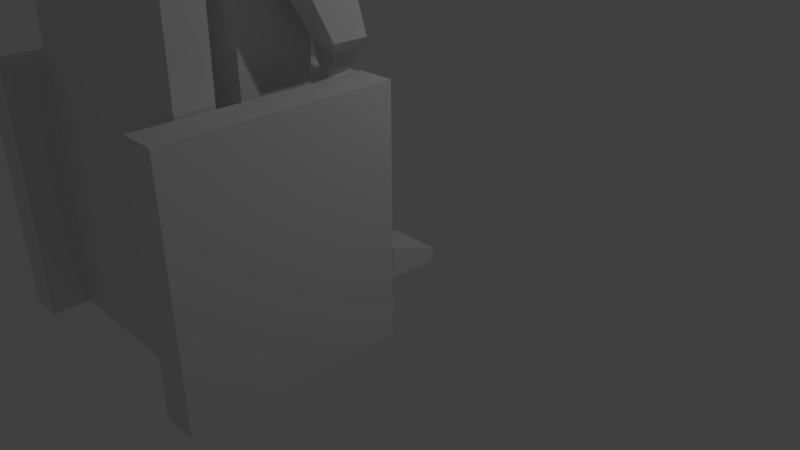 # Source: Statue.blend  (saved by Blender 2.78.0; exported with 4.5.12 LTS)
import bpy
from mathutils import Matrix  # noqa: F401  (used for matrix-valued properties, if any)

bpy.ops.wm.read_factory_settings(use_empty=True)
scene = bpy.context.scene
scene.name = 'Scene'

# ---- collections
col_collection_1 = bpy.data.collections.new('Collection 1'); scene.collection.children.link(col_collection_1)

# ---- materials (node trees are filled in below, after node groups)
mat_material = bpy.data.materials.new('Material')
mat_material.alpha_threshold = 0.0
mat_material.use_transparent_shadow = False
mat_material.roughness = 0.5
mat_material.line_color = (0.0, 0.0, 0.0, 1.0)

# ---- material node trees

# ---- world
world_world = bpy.data.worlds.new('World'); scene.world = world_world
world_world.color = (0.05088, 0.05088, 0.05088)
world_world.use_sun_shadow = False
world_world.sun_shadow_jitter_overblur = 0.0
world_world.cycles.sampling_method = 'MANUAL'

# ---- cameras
cam_camera = bpy.data.cameras.new('Camera')
cam_camera.clip_end = 100.0
cam_camera.lens = 35.0
cam_camera.sensor_width = 32.0
cam_camera.sensor_height = 18.0
cam_camera.ortho_scale = 7.314
cam_camera.dof.focus_distance = 0.0
cam_camera.dof.aperture_fstop = 128.0

# ---- lights
light_lamp = bpy.data.lights.new('Lamp', 'POINT')
light_lamp.transmission_factor = 0.0
light_lamp.cutoff_distance = 30.0
light_lamp.energy = 100.0
light_lamp.shadow_buffer_clip_start = 1.001
light_lamp.shadow_soft_size = 0.1
light_lamp.shadow_maximum_resolution = 0.006
light_lamp.use_absolute_resolution = True

# ---- meshes
me_cube_034 = bpy.data.meshes.new('Cube.034')
me_cube_034.from_pydata([(-1.354, -0.2935, -0.8611), (-1.325, -0.2768, 2.068), (-1.354, 0.1245, -0.8611), (-1.325, 0.1412, 2.068), (1.216, -0.2935, -0.8611), (1.245, -0.2768, 2.068), (1.216, 0.1245, -0.8611), (1.245, 0.1412, 2.068), (-1.364, -3.291, -0.8681), (-1.335, -3.274, 2.061), (-1.364, -2.873, -0.8681), (-1.335, -2.856, 2.061), (1.206, -3.291, -0.8681), (1.234, -3.274, 2.061), (1.206, -2.873, -0.8681), (1.234, -2.856, 2.061), (0.7639, -2.875, -0.8569), (0.7218, -2.9, 8.27), (0.3459, -2.873, -0.8589), (0.3038, -2.898, 8.268), (0.7743, -0.3054, -0.85), (0.7322, -0.33, 8.277), (0.3564, -0.3037, -0.8519), (0.3143, -0.3283, 8.275), (0.7624, -2.872, -0.8583), (0.753, -2.877, 1.192), (-1.364, -2.863, -0.8681), (-1.373, -2.869, 1.182), (0.7728, -0.3022, -0.8513), (0.7634, -0.3077, 1.198), (-1.354, -0.2935, -0.8611), (-1.363, -0.299, 1.189)], [], [(0, 1, 3, 2), (2, 3, 7, 6), (6, 7, 5, 4), (4, 5, 1, 0), (2, 6, 4, 0), (7, 3, 1, 5), (8, 9, 11, 10), (10, 11, 15, 14), (14, 15, 13, 12), (12, 13, 9, 8), (10, 14, 12, 8), (15, 11, 9, 13), (16, 17, 19, 18), (18, 19, 23, 22), (22, 23, 21, 20), (20, 21, 17, 16), (18, 22, 20, 16), (23, 19, 17, 21), (24, 25, 27, 26), (26, 27, 31, 30), (30, 31, 29, 28), (28, 29, 25, 24), (26, 30, 28, 24), (31, 27, 25, 29)])
me_cube_034.use_remesh_preserve_volume = False
me_cube_034.use_remesh_preserve_attributes = False
me_cube_034.use_mirror_vertex_groups = False
me_cube_034.update()
me_cube_026 = bpy.data.meshes.new('Cube.026')
me_cube_026.from_pydata([(-3.296, -1.028, 5.542), (-3.296, -1.028, 7.307), (-3.296, 2.231, 5.542), (-3.296, 2.231, 7.307), (-1.358, -1.028, 5.542), (-1.358, -1.028, 7.307), (-1.358, 2.231, 5.542), (-1.358, 2.231, 7.307), (-3.29, -1.02, 2.201), (-3.29, -1.02, 5.537), (-3.29, 0.9802, 2.201), (-3.29, 0.9802, 5.537), (-1.353, -1.02, 2.201), (-1.353, -1.02, 5.537), (-1.353, 0.9802, 2.201), (-1.353, 0.9802, 5.537), (-3.877, -1.015, 1.26), (-3.877, -1.015, 3.26), (-3.877, 0.985, 1.26), (-3.877, 0.985, 3.26), (-1.353, -1.015, 1.26), (-1.353, -1.015, 3.26), (-1.353, 0.985, 1.26), (-1.353, 0.985, 3.26), (-5.729, -1.01, -0.05644), (-5.729, -1.01, 3.28), (-5.729, 0.9899, -0.05644), (-5.729, 0.9899, 3.28), (-3.791, -1.01, -0.05644), (-3.791, -1.01, 3.28), (-3.791, 0.9899, -0.05644), (-3.791, 0.9899, 3.28), (-5.749, -1.0, -1.0), (-5.749, -1.0, 1.0), (-5.749, 1.0, -1.0), (-5.749, 1.0, 1.0), (1.0, -1.0, -1.0), (1.0, -1.0, 1.0), (1.0, 1.0, -1.0), (1.0, 1.0, 1.0)], [], [(0, 1, 3, 2), (2, 3, 7, 6), (6, 7, 5, 4), (4, 5, 1, 0), (2, 6, 4, 0), (7, 3, 1, 5), (8, 9, 11, 10), (10, 11, 15, 14), (14, 15, 13, 12), (12, 13, 9, 8), (10, 14, 12, 8), (15, 11, 9, 13), (16, 17, 19, 18), (18, 19, 23, 22), (22, 23, 21, 20), (20, 21, 17, 16), (18, 22, 20, 16), (23, 19, 17, 21), (24, 25, 27, 26), (26, 27, 31, 30), (30, 31, 29, 28), (28, 29, 25, 24), (26, 30, 28, 24), (31, 27, 25, 29), (32, 33, 35, 34), (34, 35, 39, 38), (38, 39, 37, 36), (36, 37, 33, 32), (34, 38, 36, 32), (39, 35, 33, 37)])
me_cube_026.use_remesh_preserve_volume = False
me_cube_026.use_remesh_preserve_attributes = False
me_cube_026.use_mirror_vertex_groups = False
me_cube_026.update()
me_cube_022 = bpy.data.meshes.new('Cube.022')
me_cube_022.from_pydata([(-6.07, -6.428, -3.696), (-6.528, -6.428, 17.84), (-6.07, -4.662, -3.696), (-6.528, -4.662, 17.84), (-16.83, -6.428, -3.733), (-16.83, -4.662, -3.733), (-16.83, -6.428, -3.733), (-6.528, -6.428, 17.84), (-16.14, -6.428, 0.4752), (-15.19, -6.428, 4.522), (-14.01, -6.428, 8.252), (-12.65, -6.428, 11.52), (-11.17, -6.428, 14.2), (-9.613, -6.428, 16.2), (-8.046, -6.428, 17.42), (-6.528, -4.662, 17.84), (-16.83, -4.662, -3.733), (-8.046, -4.662, 17.42), (-9.613, -4.662, 16.2), (-11.17, -4.662, 14.2), (-12.65, -4.662, 11.52), (-14.01, -4.662, 8.252), (-15.19, -4.662, 4.522), (-16.14, -4.662, 0.4752), (-6.486, -4.662, 15.88), (-6.444, -4.662, 13.92), (-6.403, -4.662, 11.97), (-6.361, -4.662, 10.01), (-6.32, -4.662, 8.051), (-6.278, -4.662, 6.093), (-6.237, -4.662, 4.135), (-6.195, -4.662, 2.178), (-6.154, -4.662, 0.2199), (-6.112, -4.662, -1.738), (-15.85, -4.662, -3.73), (-14.87, -4.662, -3.727), (-13.89, -4.662, -3.723), (-12.92, -4.662, -3.72), (-11.94, -4.662, -3.716), (-10.96, -4.662, -3.713), (-9.983, -4.662, -3.709), (-9.005, -4.662, -3.706), (-8.026, -4.662, -3.702), (-7.048, -4.662, -3.699), (-7.908, -4.662, 17.46), (-7.77, -4.662, 17.5), (-7.632, -4.662, 17.54), (-7.494, -4.662, 17.58), (-7.356, -4.662, 17.61), (-7.218, -4.662, 17.65), (-7.08, -4.662, 17.69), (-6.942, -4.662, 17.73), (-6.804, -4.662, 17.76), (-6.666, -4.662, 17.8), (-9.471, -4.662, 16.31), (-9.328, -4.662, 16.42), (-9.186, -4.662, 16.53), (-9.043, -4.662, 16.64), (-8.901, -4.662, 16.76), (-8.758, -4.662, 16.87), (-8.616, -4.662, 16.98), (-8.473, -4.662, 17.09), (-8.331, -4.662, 17.2), (-8.188, -4.662, 17.31), (-11.03, -4.662, 14.38), (-10.89, -4.662, 14.57), (-10.74, -4.662, 14.75), (-10.6, -4.662, 14.93), (-10.46, -4.662, 15.11), (-10.32, -4.662, 15.29), (-10.18, -4.662, 15.47), (-10.04, -4.662, 15.65), (-9.896, -4.662, 15.83), (-9.755, -4.662, 16.02), (-12.52, -4.662, 11.76), (-12.38, -4.662, 12.01), (-12.25, -4.662, 12.25), (-12.11, -4.662, 12.5), (-11.98, -4.662, 12.74), (-11.84, -4.662, 12.98), (-11.71, -4.662, 13.23), (-11.57, -4.662, 13.47), (-11.44, -4.662, 13.72), (-11.3, -4.662, 13.96), (-13.89, -4.662, 8.549), (-13.76, -4.662, 8.846), (-13.64, -4.662, 9.143), (-13.52, -4.662, 9.441), (-13.39, -4.662, 9.738), (-13.27, -4.662, 10.03), (-13.15, -4.662, 10.33), (-13.02, -4.662, 10.63), (-12.9, -4.662, 10.93), (-12.78, -4.662, 11.22), (-15.08, -4.662, 4.861), (-14.97, -4.662, 5.2), (-14.87, -4.662, 5.539), (-14.76, -4.662, 5.878), (-14.65, -4.662, 6.217), (-14.55, -4.662, 6.556), (-14.44, -4.662, 6.896), (-14.33, -4.662, 7.235), (-14.23, -4.662, 7.574), (-14.12, -4.662, 7.913), (-16.05, -4.662, 0.8431), (-15.97, -4.662, 1.211), (-15.88, -4.662, 1.579), (-15.79, -4.662, 1.947), (-15.71, -4.662, 2.315), (-15.62, -4.662, 2.683), (-15.53, -4.662, 3.051), (-15.45, -4.662, 3.418), (-15.36, -4.662, 3.786), (-15.27, -4.662, 4.154), (-16.77, -4.662, -3.351), (-16.7, -4.662, -2.968), (-16.64, -4.662, -2.586), (-16.58, -4.662, -2.203), (-16.52, -4.662, -1.82), (-16.45, -4.662, -1.438), (-16.39, -4.662, -1.055), (-16.33, -4.662, -0.6726), (-16.26, -4.662, -0.29), (-16.2, -4.662, 0.09262), (-6.528, -4.662, 17.84), (-6.528, -4.662, 17.84), (-6.528, -4.662, 17.84), (-6.528, -4.662, 17.84), (-6.528, -4.662, 17.84), (-6.528, -4.662, 17.84), (-6.528, -4.662, 17.84), (-6.528, -4.662, 17.84), (-6.528, -4.662, 17.84), (-6.528, -4.662, 17.84), (-16.83, -4.662, -3.733), (-16.83, -4.662, -3.733), (-16.83, -4.662, -3.733), (-16.83, -4.662, -3.733), (-16.83, -4.662, -3.733), (-16.83, -4.662, -3.733), (-16.83, -4.662, -3.733), (-16.83, -4.662, -3.733), (-16.83, -4.662, -3.733), (-16.83, -4.662, -3.733), (5.798, -7.074, -3.319), (6.255, -7.074, 18.22), (5.798, -5.309, -3.319), (6.255, -5.309, 18.22), (16.56, -7.074, -3.357), (16.56, -5.309, -3.357), (16.56, -7.074, -3.357), (6.255, -7.074, 18.22), (15.87, -7.074, 0.8514), (14.92, -7.074, 4.898), (13.74, -7.074, 8.628), (12.38, -7.074, 11.9), (10.9, -7.074, 14.58), (9.341, -7.074, 16.57), (7.773, -7.074, 17.8), (6.255, -5.309, 18.22), (16.56, -5.309, -3.357), (7.773, -5.309, 17.8), (9.341, -5.309, 16.57), (10.9, -5.309, 14.58), (12.38, -5.309, 11.9), (13.74, -5.309, 8.628), (14.92, -5.309, 4.898), (15.87, -5.309, 0.8514), (6.213, -5.309, 16.26), (6.172, -5.309, 14.3), (6.13, -5.309, 12.34), (6.089, -5.309, 10.38), (6.047, -5.309, 8.427), (6.006, -5.309, 6.469), (5.964, -5.309, 4.512), (5.923, -5.309, 2.554), (5.881, -5.309, 0.5961), (5.839, -5.309, -1.362), (15.58, -5.309, -3.354), (14.6, -5.309, -3.35), (13.62, -5.309, -3.347), (12.64, -5.309, -3.343), (11.67, -5.309, -3.34), (10.69, -5.309, -3.337), (9.71, -5.309, -3.333), (8.732, -5.309, -3.33), (7.754, -5.309, -3.326), (6.776, -5.309, -3.323), (7.635, -5.309, 17.84), (7.497, -5.309, 17.88), (7.359, -5.309, 17.91), (7.221, -5.309, 17.95), (7.083, -5.309, 17.99), (6.945, -5.309, 18.03), (6.807, -5.309, 18.06), (6.669, -5.309, 18.1), (6.531, -5.309, 18.14), (6.393, -5.309, 18.18), (9.198, -5.309, 16.69), (9.056, -5.309, 16.8), (8.913, -5.309, 16.91), (8.771, -5.309, 17.02), (8.628, -5.309, 17.13), (8.486, -5.309, 17.24), (8.343, -5.309, 17.35), (8.201, -5.309, 17.47), (8.058, -5.309, 17.58), (7.916, -5.309, 17.69), (10.76, -5.309, 14.76), (10.61, -5.309, 14.94), (10.47, -5.309, 15.12), (10.33, -5.309, 15.3), (10.19, -5.309, 15.49), (10.05, -5.309, 15.67), (9.906, -5.309, 15.85), (9.765, -5.309, 16.03), (9.623, -5.309, 16.21), (9.482, -5.309, 16.39), (12.25, -5.309, 12.14), (12.11, -5.309, 12.38), (11.98, -5.309, 12.63), (11.84, -5.309, 12.87), (11.71, -5.309, 13.12), (11.57, -5.309, 13.36), (11.44, -5.309, 13.6), (11.3, -5.309, 13.85), (11.17, -5.309, 14.09), (11.03, -5.309, 14.34), (13.62, -5.309, 8.925), (13.49, -5.309, 9.222), (13.37, -5.309, 9.52), (13.25, -5.309, 9.817), (13.12, -5.309, 10.11), (13.0, -5.309, 10.41), (12.88, -5.309, 10.71), (12.75, -5.309, 11.01), (12.63, -5.309, 11.3), (12.5, -5.309, 11.6), (14.81, -5.309, 5.237), (14.7, -5.309, 5.576), (14.59, -5.309, 5.916), (14.49, -5.309, 6.255), (14.38, -5.309, 6.594), (14.27, -5.309, 6.933), (14.17, -5.309, 7.272), (14.06, -5.309, 7.611), (13.95, -5.309, 7.95), (13.85, -5.309, 8.289), (15.78, -5.309, 1.219), (15.69, -5.309, 1.587), (15.61, -5.309, 1.955), (15.52, -5.309, 2.323), (15.43, -5.309, 2.691), (15.35, -5.309, 3.059), (15.26, -5.309, 3.427), (15.17, -5.309, 3.795), (15.09, -5.309, 4.163), (15.0, -5.309, 4.53), (16.49, -5.309, -2.975), (16.43, -5.309, -2.592), (16.37, -5.309, -2.209), (16.31, -5.309, -1.827), (16.24, -5.309, -1.444), (16.18, -5.309, -1.062), (16.12, -5.309, -0.679), (16.05, -5.309, -0.2964), (15.99, -5.309, 0.08622), (15.93, -5.309, 0.4688), (6.255, -5.309, 18.22), (6.255, -5.309, 18.22), (6.255, -5.309, 18.22), (6.255, -5.309, 18.22), (6.255, -5.309, 18.22), (6.255, -5.309, 18.22), (6.255, -5.309, 18.22), (6.255, -5.309, 18.22), (6.255, -5.309, 18.22), (6.255, -5.309, 18.22), (16.56, -5.309, -3.357), (16.56, -5.309, -3.357), (16.56, -5.309, -3.357), (16.56, -5.309, -3.357), (16.56, -5.309, -3.357), (16.56, -5.309, -3.357), (16.56, -5.309, -3.357), (16.56, -5.309, -3.357), (16.56, -5.309, -3.357), (16.56, -5.309, -3.357), (-6.653, -10.25, 11.63), (-8.343, -12.12, 28.34), (-6.653, -1.443, 11.63), (-8.343, -1.443, 28.34), (6.309, -10.25, 11.63), (8.369, -12.12, 28.34), (6.309, -1.443, 11.63), (8.369, -1.443, 28.34), (-0.6076, 0.1773, -4.411), (-1.0, -1.0, 1.0), (-0.6076, 0.6993, -4.411), (-1.0, -0.3121, 1.0), (0.5221, 0.1773, -4.411), (1.0, -1.0, 1.0), (0.5221, 0.6993, -4.411), (1.0, -0.3121, 1.0), (-1.029, -2.47, 0.9991), (-1.029, -2.47, 3.03), (-1.029, -0.3128, 0.9991), (-1.029, 0.1496, 3.03), (1.002, -2.47, 0.9991), (1.002, -2.47, 3.03), (1.002, -0.3128, 0.9991), (1.002, 0.1496, 3.03)], [], [(0, 1, 3, 24, 25, 26, 27, 28, 29, 30, 31, 32, 33, 2), (4, 6, 8, 9, 10, 11, 12, 13, 14, 7, 1, 0), (2, 33, 32, 31, 30, 29, 28, 27, 26, 25, 24, 3, 133, 132, 131, 130, 129, 128, 127, 126, 125, 124, 15, 53, 52, 51, 50, 49, 48, 47, 46, 45, 44, 17, 63, 62, 61, 60, 59, 58, 57, 56, 55, 54, 18, 73, 72, 71, 70, 69, 68, 67, 66, 65, 64, 19, 83, 82, 81, 80, 79, 78, 77, 76, 75, 74, 20, 93, 92, 91, 90, 89, 88, 87, 86, 85, 84, 21, 103, 102, 101, 100, 99, 98, 97, 96, 95, 94, 22, 113, 112, 111, 110, 109, 108, 107, 106, 105, 104, 23, 123, 122, 121, 120, 119, 118, 117, 116, 115, 114, 16, 143, 142, 141, 140, 139, 138, 137, 136, 135, 134, 5, 34, 35, 36, 37, 38, 39, 40, 41, 42, 43), (2, 43, 42, 41, 40, 39, 38, 37, 36, 35, 34, 5, 4, 0), (5, 134, 135, 136, 137, 138, 139, 140, 141, 142, 143, 16, 6, 4), (15, 7, 14, 17, 44, 45, 46, 47, 48, 49, 50, 51, 52, 53), (17, 14, 13, 18, 54, 55, 56, 57, 58, 59, 60, 61, 62, 63), (18, 13, 12, 19, 64, 65, 66, 67, 68, 69, 70, 71, 72, 73), (19, 12, 11, 20, 74, 75, 76, 77, 78, 79, 80, 81, 82, 83), (20, 11, 10, 21, 84, 85, 86, 87, 88, 89, 90, 91, 92, 93), (21, 10, 9, 22, 94, 95, 96, 97, 98, 99, 100, 101, 102, 103), (22, 9, 8, 23, 104, 105, 106, 107, 108, 109, 110, 111, 112, 113), (23, 8, 6, 16, 114, 115, 116, 117, 118, 119, 120, 121, 122, 123), (15, 124, 125, 126, 127, 128, 129, 130, 131, 132, 133, 3, 1, 7), (144, 145, 147, 168, 169, 170, 171, 172, 173, 174, 175, 176, 177, 146), (148, 150, 152, 153, 154, 155, 156, 157, 158, 151, 145, 144), (146, 177, 176, 175, 174, 173, 172, 171, 170, 169, 168, 147, 277, 276, 275, 274, 273, 272, 271, 270, 269, 268, 159, 197, 196, 195, 194, 193, 192, 191, 190, 189, 188, 161, 207, 206, 205, 204, 203, 202, 201, 200, 199, 198, 162, 217, 216, 215, 214, 213, 212, 211, 210, 209, 208, 163, 227, 226, 225, 224, 223, 222, 221, 220, 219, 218, 164, 237, 236, 235, 234, 233, 232, 231, 230, 229, 228, 165, 247, 246, 245, 244, 243, 242, 241, 240, 239, 238, 166, 257, 256, 255, 254, 253, 252, 251, 250, 249, 248, 167, 267, 266, 265, 264, 263, 262, 261, 260, 259, 258, 160, 287, 286, 285, 284, 283, 282, 281, 280, 279, 278, 149, 178, 179, 180, 181, 182, 183, 184, 185, 186, 187), (146, 187, 186, 185, 184, 183, 182, 181, 180, 179, 178, 149, 148, 144), (149, 278, 279, 280, 281, 282, 283, 284, 285, 286, 287, 160, 150, 148), (159, 151, 158, 161, 188, 189, 190, 191, 192, 193, 194, 195, 196, 197), (161, 158, 157, 162, 198, 199, 200, 201, 202, 203, 204, 205, 206, 207), (162, 157, 156, 163, 208, 209, 210, 211, 212, 213, 214, 215, 216, 217), (163, 156, 155, 164, 218, 219, 220, 221, 222, 223, 224, 225, 226, 227), (164, 155, 154, 165, 228, 229, 230, 231, 232, 233, 234, 235, 236, 237), (165, 154, 153, 166, 238, 239, 240, 241, 242, 243, 244, 245, 246, 247), (166, 153, 152, 167, 248, 249, 250, 251, 252, 253, 254, 255, 256, 257), (167, 152, 150, 160, 258, 259, 260, 261, 262, 263, 264, 265, 266, 267), (159, 268, 269, 270, 271, 272, 273, 274, 275, 276, 277, 147, 145, 151), (288, 289, 291, 290), (290, 291, 295, 294), (294, 295, 293, 292), (292, 293, 289, 288), (290, 294, 292, 288), (295, 291, 289, 293), (296, 297, 299, 298), (298, 299, 303, 302), (302, 303, 301, 300), (300, 301, 297, 296), (298, 302, 300, 296), (303, 299, 297, 301), (304, 305, 307, 306), (306, 307, 311, 310), (310, 311, 309, 308), (308, 309, 305, 304), (306, 310, 308, 304), (311, 307, 305, 309)])
me_cube_022.use_remesh_preserve_volume = False
me_cube_022.use_remesh_preserve_attributes = False
me_cube_022.use_mirror_vertex_groups = False
me_cube_022.update()
me_cube_007 = bpy.data.meshes.new('Cube.007')
me_cube_007.from_pydata([(-2.534, -2.119, 8.14), (-2.406, -1.927, 9.121), (-2.534, 0.1154, 8.137), (-2.406, -0.161, 9.121), (-0.6094, -2.119, 8.14), (-0.7176, -1.927, 9.121), (-0.6094, 0.1154, 8.137), (-0.7176, -0.161, 9.121), (-1.025, -1.924, 9.11), (0.1319, -1.924, 10.27), (-0.5825, -1.924, 9.198), (-0.2071, -1.924, 9.449), (0.04377, -1.924, 9.825), (0.1319, 0.5249, 10.27), (-1.025, 0.5249, 9.11), (0.04377, 0.5249, 9.825), (-0.2071, 0.5249, 9.449), (-0.5825, 0.5249, 9.198), (-3.274, -1.924, 10.32), (-2.062, -1.924, 9.11), (-3.181, -1.924, 9.858), (-2.919, -1.924, 9.465), (-2.526, -1.924, 9.203), (-2.062, 0.5249, 9.11), (-3.274, 0.5249, 10.32), (-2.526, 0.5249, 9.203), (-2.919, 0.5249, 9.465), (-3.181, 0.5249, 9.858), (-2.577, -1.924, 12.52), (-3.274, -1.924, 11.82), (-2.844, -1.924, 12.46), (-3.07, -1.924, 12.31), (-3.221, -1.924, 12.09), (-3.274, 0.5249, 11.82), (-2.577, 0.5249, 12.52), (-3.221, 0.5249, 12.09), (-3.07, 0.5249, 12.31), (-2.844, 0.5249, 12.46), (0.1319, -1.924, 11.9), (-0.4807, -1.924, 12.52), (0.08523, -1.924, 12.14), (-0.04756, -1.924, 12.34), (-0.2463, -1.924, 12.47), (-0.4807, 0.5249, 12.52), (0.1319, 0.5249, 11.9), (-0.2463, 0.5249, 12.47), (-0.04756, 0.5249, 12.34), (0.08523, 0.5249, 12.14), (-5.63, -2.121, 6.876), (-5.63, 0.112, 6.876), (2.583, -2.121, 6.876), (2.583, 0.112, 6.876), (-4.336, -2.121, 8.144), (-5.63, -2.121, 6.876), (-4.831, -2.121, 8.048), (-5.251, -2.121, 7.773), (-5.532, -2.121, 7.361), (-5.63, 0.112, 6.876), (-4.336, 0.112, 8.144), (-5.532, 0.112, 7.361), (-5.251, 0.112, 7.773), (-4.831, 0.112, 8.048), (2.583, -2.121, 6.877), (1.316, -2.121, 8.144), (2.486, -2.121, 7.362), (2.212, -2.121, 7.773), (1.801, -2.121, 8.048), (1.316, 0.112, 8.144), (2.583, 0.112, 6.877), (1.801, 0.112, 8.048), (2.212, 0.112, 7.773), (2.486, 0.112, 7.362), (0.628, 1.297, 0.9578), (0.628, 1.306, 1.259), (0.628, 2.2, 0.9578), (0.628, 2.024, 1.259), (-0.7529, 1.297, 0.9578), (-0.7529, 2.2, 0.9578), (-0.6761, 1.302, 1.125), (-0.4665, 1.306, 1.259), (-0.6412, 1.304, 1.176), (-0.5891, 1.305, 1.22), (-0.5278, 1.306, 1.249), (-0.4665, 2.024, 1.259), (-0.6761, 2.103, 1.125), (-0.5278, 2.03, 1.249), (-0.5891, 2.047, 1.22), (-0.6412, 2.073, 1.176), (0.4775, 1.562, 0.988), (2.773, -0.1649, 2.794), (0.4775, 2.184, 0.988), (2.773, 1.12, 2.794), (-0.09436, 1.562, 0.988), (1.707, -0.1649, 2.794), (-0.09436, 2.184, 0.988), (1.707, 1.12, 2.794), (2.773, -0.1663, 2.794), (2.591, -2.161, 6.869), (2.773, 1.12, 2.794), (2.591, 0.112, 6.869), (1.71, -0.1663, 2.794), (0.9909, -2.161, 6.869), (1.71, 1.12, 2.794), (0.9909, 0.112, 6.869), (-3.68, 1.324, 0.9738), (-3.68, 1.333, 1.275), (-3.68, 2.226, 0.9738), (-3.68, 2.051, 1.275), (-2.299, 1.324, 0.9738), (-2.299, 2.226, 0.9738), (-2.376, 1.329, 1.141), (-2.585, 1.333, 1.275), (-2.41, 1.33, 1.192), (-2.463, 1.331, 1.236), (-2.524, 1.332, 1.265), (-2.585, 2.051, 1.275), (-2.376, 2.129, 1.141), (-2.524, 2.057, 1.265), (-2.463, 2.074, 1.236), (-2.41, 2.099, 1.192), (-3.529, 1.588, 1.004), (-5.825, -0.1386, 2.81), (-3.529, 2.21, 1.004), (-5.825, 1.146, 2.81), (-2.957, 1.588, 1.004), (-4.759, -0.1386, 2.81), (-2.957, 2.21, 1.004), (-4.759, 1.146, 2.81), (-5.824, -0.14, 2.81), (-5.643, -2.135, 6.885), (-5.824, 1.146, 2.81), (-5.643, 0.1383, 6.885), (-4.762, -0.14, 2.81), (-4.043, -2.135, 6.885), (-4.762, 1.146, 2.81), (-4.043, 0.1383, 6.885), (-4.043, -2.338, 4.801), (-4.043, -2.338, 6.885), (-4.043, 0.5025, 4.801), (-4.043, 0.1267, 6.885), (0.9807, -2.338, 4.801), (0.9807, -2.338, 6.885), (0.9807, 0.5025, 4.801), (0.9807, 0.1267, 6.885), (-4.043, -2.338, 1.0), (-4.043, -2.338, 4.801), (-4.043, 0.2881, 1.0), (-4.043, 0.5044, 4.801), (0.9807, -2.338, 1.0), (0.9807, -2.338, 4.801), (0.9807, 0.2881, 1.0), (0.9807, 0.5044, 4.801), (-2.02, 3.877, -7.394), (-2.02, 1.827, -7.394), (-4.07, 1.827, -7.394), (-4.07, 3.877, -7.394), (-2.02, 0.9997, 1.0), (-4.07, 0.9997, 1.0), (-2.02, 3.049, 0.3488), (-2.02, 2.398, 1.0), (-2.02, 3.033, 0.4937), (-2.02, 2.985, 0.6313), (-2.02, 2.907, 0.7548), (-2.02, 2.804, 0.8579), (-2.02, 2.68, 0.9355), (-2.02, 2.543, 0.9837), (-4.07, 2.398, 1.0), (-4.07, 3.049, 0.3488), (-4.07, 2.543, 0.9837), (-4.07, 2.68, 0.9355), (-4.07, 2.804, 0.8579), (-4.07, 2.907, 0.7548), (-4.07, 2.985, 0.6313), (-4.07, 3.033, 0.4937), (-1.0, -2.336, -1.0), (-1.0, -2.336, 1.0), (-1.0, 1.156, -1.0), (-1.0, 1.0, 1.0), (1.0, -2.336, -1.0), (1.0, -2.336, 1.0), (1.0, 1.156, -1.0), (1.0, 1.0, 1.0), (-4.043, -2.338, -1.0), (-4.043, -2.338, 1.0), (-4.043, 1.154, -1.0), (-4.043, 0.9979, 1.0), (-2.043, -2.338, -1.0), (-2.043, -2.338, 1.0), (-2.043, 1.154, -1.0), (-2.043, 0.9979, 1.0), (-4.1, 3.877, -7.394), (-4.1, 3.731, -6.05), (-4.1, 5.956, -7.394), (-4.1, 5.956, -6.825), (-2.02, 3.877, -7.394), (-2.02, 3.731, -6.05), (-2.02, 5.956, -7.394), (-2.02, 5.956, -6.825), (-1.057, 3.877, -7.394), (-1.057, 3.766, -6.05), (-1.057, 5.956, -7.394), (-1.057, 5.956, -6.825), (1.023, 3.877, -7.394), (1.023, 3.766, -6.05), (1.023, 5.956, -7.394), (1.023, 5.956, -6.825), (1.023, 3.877, -7.394), (1.023, 1.827, -7.394), (-1.027, 1.827, -7.394), (-1.027, 3.877, -7.394), (1.023, 0.9997, 1.0), (-1.027, 0.9997, 1.0), (1.023, 3.049, 0.3488), (1.023, 2.398, 1.0), (1.023, 3.033, 0.4937), (1.023, 2.985, 0.6313), (1.023, 2.907, 0.7548), (1.023, 2.804, 0.8579), (1.023, 2.68, 0.9355), (1.023, 2.543, 0.9837), (-1.027, 2.398, 1.0), (-1.027, 3.049, 0.3488), (-1.027, 2.543, 0.9837), (-1.027, 2.68, 0.9355), (-1.027, 2.804, 0.8579), (-1.027, 2.907, 0.7548), (-1.027, 2.985, 0.6313), (-1.027, 3.033, 0.4937)], [], [(0, 1, 3, 2), (2, 3, 7, 6), (6, 7, 5, 4), (4, 5, 1, 0), (2, 6, 4, 0), (7, 3, 1, 5), (13, 44, 38, 9), (23, 25, 26, 27, 24, 33, 35, 36, 37, 34, 43, 45, 46, 47, 44, 13, 15, 16, 17, 14), (8, 14, 17, 10), (10, 17, 16, 11), (11, 16, 15, 12), (12, 15, 13, 9), (8, 10, 11, 12, 9, 38, 40, 41, 42, 39, 28, 30, 31, 32, 29, 18, 20, 21, 22, 19), (23, 19, 22, 25), (25, 22, 21, 26), (26, 21, 20, 27), (27, 20, 18, 24), (23, 14, 8, 19), (28, 34, 37, 30), (30, 37, 36, 31), (31, 36, 35, 32), (32, 35, 33, 29), (18, 29, 33, 24), (43, 39, 42, 45), (45, 42, 41, 46), (46, 41, 40, 47), (47, 40, 38, 44), (43, 34, 28, 39), (51, 68, 62, 50), (50, 62, 64, 65, 66, 63, 52, 54, 55, 56, 53, 48), (48, 53, 57, 49), (49, 51, 50, 48), (52, 58, 61, 54), (54, 61, 60, 55), (55, 60, 59, 56), (56, 59, 57, 53), (49, 57, 59, 60, 61, 58, 67, 69, 70, 71, 68, 51), (67, 63, 66, 69), (69, 66, 65, 70), (70, 65, 64, 71), (71, 64, 62, 68), (67, 58, 52, 63), (72, 73, 75, 74), (76, 78, 80, 81, 82, 79, 73, 72), (74, 75, 83, 85, 86, 87, 84, 77), (74, 77, 76, 72), (77, 84, 78, 76), (83, 79, 82, 85), (85, 82, 81, 86), (86, 81, 80, 87), (87, 80, 78, 84), (83, 75, 73, 79), (88, 89, 91, 90), (90, 91, 95, 94), (94, 95, 93, 92), (92, 93, 89, 88), (90, 94, 92, 88), (95, 91, 89, 93), (96, 97, 99, 98), (98, 99, 103, 102), (102, 103, 101, 100), (100, 101, 97, 96), (98, 102, 100, 96), (103, 99, 97, 101), (104, 105, 107, 106), (108, 110, 112, 113, 114, 111, 105, 104), (106, 107, 115, 117, 118, 119, 116, 109), (106, 109, 108, 104), (109, 116, 110, 108), (115, 111, 114, 117), (117, 114, 113, 118), (118, 113, 112, 119), (119, 112, 110, 116), (115, 107, 105, 111), (120, 121, 123, 122), (122, 123, 127, 126), (126, 127, 125, 124), (124, 125, 121, 120), (122, 126, 124, 120), (127, 123, 121, 125), (128, 129, 131, 130), (130, 131, 135, 134), (134, 135, 133, 132), (132, 133, 129, 128), (130, 134, 132, 128), (135, 131, 129, 133), (136, 137, 139, 138), (138, 139, 143, 142), (142, 143, 141, 140), (140, 141, 137, 136), (138, 142, 140, 136), (143, 139, 137, 141), (144, 145, 147, 146), (146, 147, 151, 150), (150, 151, 149, 148), (148, 149, 145, 144), (146, 150, 148, 144), (151, 147, 145, 149), (152, 153, 154, 155), (154, 157, 166, 168, 169, 170, 171, 172, 173, 167, 155), (159, 166, 157, 156), (153, 156, 157, 154), (152, 158, 160, 161, 162, 163, 164, 165, 159, 156, 153), (158, 167, 173, 160), (160, 173, 172, 161), (161, 172, 171, 162), (162, 171, 170, 163), (163, 170, 169, 164), (164, 169, 168, 165), (165, 168, 166, 159), (158, 152, 155, 167), (174, 175, 177, 176), (176, 177, 181, 180), (180, 181, 179, 178), (178, 179, 175, 174), (176, 180, 178, 174), (181, 177, 175, 179), (182, 183, 185, 184), (184, 185, 189, 188), (188, 189, 187, 186), (186, 187, 183, 182), (184, 188, 186, 182), (189, 185, 183, 187), (190, 191, 193, 192), (192, 193, 197, 196), (196, 197, 195, 194), (194, 195, 191, 190), (192, 196, 194, 190), (197, 193, 191, 195), (198, 199, 201, 200), (200, 201, 205, 204), (204, 205, 203, 202), (202, 203, 199, 198), (200, 204, 202, 198), (205, 201, 199, 203), (206, 207, 208, 209), (208, 211, 220, 222, 223, 224, 225, 226, 227, 221, 209), (213, 220, 211, 210), (207, 210, 211, 208), (206, 212, 214, 215, 216, 217, 218, 219, 213, 210, 207), (212, 221, 227, 214), (214, 227, 226, 215), (215, 226, 225, 216), (216, 225, 224, 217), (217, 224, 223, 218), (218, 223, 222, 219), (219, 222, 220, 213), (212, 206, 209, 221)])
me_cube_007.materials.append(mat_material)
me_cube_007.use_remesh_preserve_volume = False
me_cube_007.use_remesh_preserve_attributes = False
me_cube_007.use_mirror_vertex_groups = False
me_cube_007.update()

# ---- objects
ob_chair = bpy.data.objects.new('Chair', me_cube_034)
ob_snake = bpy.data.objects.new('Snake', me_cube_026)
ob_decoration = bpy.data.objects.new('Decoration', me_cube_022)
ob_body = bpy.data.objects.new('Body', me_cube_007)
ob_lamp = bpy.data.objects.new('Lamp', light_lamp)
ob_camera = bpy.data.objects.new('Camera', cam_camera)

# ---- transforms, parenting, visibility, modifiers, constraints
ob_chair.location = (1.365, -2.313, 0.7842)
ob_chair.rotation_euler = (-0.002697, 0.004612, -1.567)
ob_chair.lineart.crease_threshold = 0.0
ob_snake.location = (-0.09541, -1.154, 6.528)
ob_snake.scale = (0.04432, 0.04432, 0.04432)
ob_snake.lineart.crease_threshold = 0.0
ob_decoration.location = (-0.2344, -1.073, 5.309)
ob_decoration.scale = (0.08603, 0.08603, 0.08603)
ob_decoration.lineart.crease_threshold = 0.0
ob_body.location = (0.2547, -1.338, 2.3)
ob_body.scale = (0.3218, 0.3218, 0.3218)
ob_body.lineart.crease_threshold = 0.0
ob_lamp.location = (4.076, 1.005, 5.904)
ob_lamp.rotation_euler = (0.6503, 0.05522, 1.866)
ob_lamp.lock_rotations_4d = False
ob_lamp.empty_display_type = 'ARROWS'
ob_lamp.color = (0.0, 0.0, 0.0, 0.0)
ob_lamp.lineart.crease_threshold = 0.0
ob_camera.location = (7.481, -6.508, 5.344)
ob_camera.rotation_euler = (1.109, 0.0, 0.8149)
ob_camera.lock_rotations_4d = False
ob_camera.empty_display_type = 'ARROWS'
ob_camera.color = (0.0, 0.0, 0.0, 0.0)
ob_camera.display_type = 'WIRE'
ob_camera.lineart.crease_threshold = 0.0

# ---- collection membership
col_collection_1.objects.link(ob_chair)
col_collection_1.objects.link(ob_snake)
col_collection_1.objects.link(ob_decoration)
col_collection_1.objects.link(ob_body)
col_collection_1.objects.link(ob_lamp)
col_collection_1.objects.link(ob_camera)

# ---- scene / render settings (as saved in the file)
scene.camera = ob_camera
scene.frame_start = 1; scene.frame_end = 250; scene.frame_set(1)
scene.render.engine = 'BLENDER_EEVEE_NEXT'
scene.render.resolution_percentage = 50
scene.render.dither_intensity = 0.0
scene.cycles.use_denoising = False
scene.cycles.samples = 128
scene.cycles.sampling_pattern = 'TABULATED_SOBOL'
scene.cycles.light_sampling_threshold = 0.0
scene.cycles.use_adaptive_sampling = False
scene.cycles.use_light_tree = False
scene.cycles.blur_glossy = 0.0
scene.cycles.sample_clamp_indirect = 0.0
scene.view_settings.view_transform = 'Standard'
bpy.context.view_layer.update()
